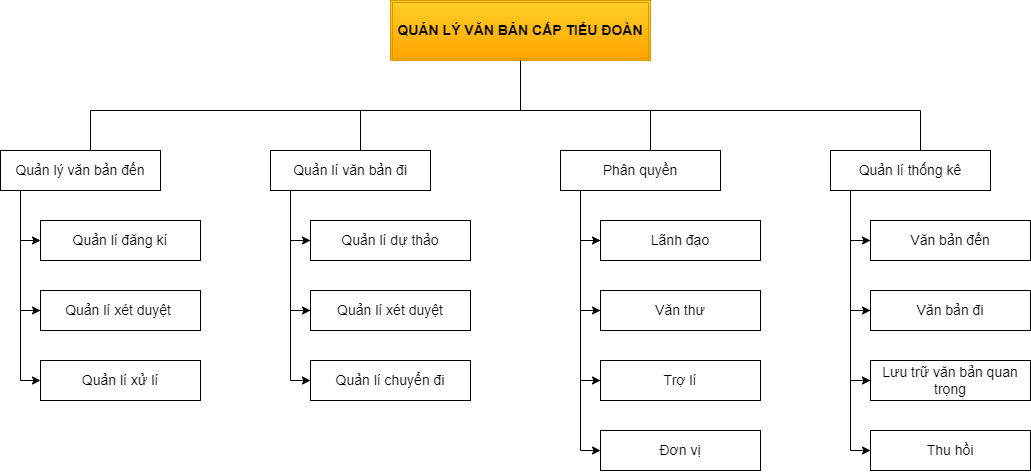

The diagram above was exported from draw.io. Its source (the exported page's mxGraphModel, read from the mxfile embedded in the PNG):
<mxGraphModel dx="1221" dy="654" grid="1" gridSize="10" guides="1" tooltips="1" connect="1" arrows="1" fold="1" page="1" pageScale="1" pageWidth="827" pageHeight="1169" math="0" shadow="0">
  <root>
    <mxCell id="0" />
    <mxCell id="1" parent="0" />
    <mxCell id="kdS7jGhWqzI1MXSc15bp-3" value="QUẢN LÝ VĂN BẢN CẤP TIỂU ĐOÀN" style="shape=ext;double=1;rounded=0;whiteSpace=wrap;html=1;fillColor=#ffcd28;strokeColor=#d79b00;gradientColor=#ffa500;fontStyle=1;fontSize=14;" parent="1" vertex="1">
      <mxGeometry x="410" y="50" width="260" height="60" as="geometry" />
    </mxCell>
    <mxCell id="kdS7jGhWqzI1MXSc15bp-12" value="" style="endArrow=none;html=1;rounded=0;entryX=0.5;entryY=1;entryDx=0;entryDy=0;" parent="1" target="kdS7jGhWqzI1MXSc15bp-3" edge="1">
      <mxGeometry width="50" height="50" relative="1" as="geometry">
        <mxPoint x="540" y="160" as="sourcePoint" />
        <mxPoint x="450" y="110" as="targetPoint" />
      </mxGeometry>
    </mxCell>
    <mxCell id="kdS7jGhWqzI1MXSc15bp-13" value="" style="endArrow=none;html=1;rounded=0;" parent="1" edge="1">
      <mxGeometry width="50" height="50" relative="1" as="geometry">
        <mxPoint x="110" y="160" as="sourcePoint" />
        <mxPoint x="940" y="160" as="targetPoint" />
      </mxGeometry>
    </mxCell>
    <mxCell id="kdS7jGhWqzI1MXSc15bp-14" value="" style="endArrow=none;html=1;rounded=0;entryX=0.5;entryY=1;entryDx=0;entryDy=0;" parent="1" edge="1">
      <mxGeometry width="50" height="50" relative="1" as="geometry">
        <mxPoint x="110" y="200" as="sourcePoint" />
        <mxPoint x="110" y="160" as="targetPoint" />
      </mxGeometry>
    </mxCell>
    <mxCell id="kdS7jGhWqzI1MXSc15bp-15" value="Quản lý văn bản đến" style="rounded=0;whiteSpace=wrap;html=1;strokeColor=#000000;strokeWidth=1;fontSize=14;" parent="1" vertex="1">
      <mxGeometry x="20" y="200" width="160" height="40" as="geometry" />
    </mxCell>
    <mxCell id="kdS7jGhWqzI1MXSc15bp-17" value="Quản lí xét duyệt&amp;nbsp;" style="rounded=0;whiteSpace=wrap;html=1;strokeColor=#000000;strokeWidth=1;fontSize=14;" parent="1" vertex="1">
      <mxGeometry x="60" y="340" width="160" height="40" as="geometry" />
    </mxCell>
    <mxCell id="kdS7jGhWqzI1MXSc15bp-18" value="Quản lí xử lí" style="rounded=0;whiteSpace=wrap;html=1;strokeColor=#000000;strokeWidth=1;fontSize=14;" parent="1" vertex="1">
      <mxGeometry x="60" y="410" width="160" height="40" as="geometry" />
    </mxCell>
    <mxCell id="kdS7jGhWqzI1MXSc15bp-22" value="" style="endArrow=none;html=1;rounded=0;entryX=0.5;entryY=1;entryDx=0;entryDy=0;" parent="1" edge="1">
      <mxGeometry width="50" height="50" relative="1" as="geometry">
        <mxPoint x="380" y="200" as="sourcePoint" />
        <mxPoint x="380" y="160" as="targetPoint" />
      </mxGeometry>
    </mxCell>
    <mxCell id="kdS7jGhWqzI1MXSc15bp-23" value="Quản lí văn bản đi" style="rounded=0;whiteSpace=wrap;html=1;strokeColor=#000000;strokeWidth=1;fontSize=14;" parent="1" vertex="1">
      <mxGeometry x="290" y="200" width="160" height="40" as="geometry" />
    </mxCell>
    <mxCell id="kdS7jGhWqzI1MXSc15bp-25" value="Quản lí dự thảo" style="rounded=0;whiteSpace=wrap;html=1;strokeColor=#000000;strokeWidth=1;fontSize=14;" parent="1" vertex="1">
      <mxGeometry x="330" y="270" width="160" height="40" as="geometry" />
    </mxCell>
    <mxCell id="kdS7jGhWqzI1MXSc15bp-26" value="Quản lí xét duyệt" style="rounded=0;whiteSpace=wrap;html=1;strokeColor=#000000;strokeWidth=1;fontSize=14;" parent="1" vertex="1">
      <mxGeometry x="330" y="340" width="160" height="40" as="geometry" />
    </mxCell>
    <mxCell id="kdS7jGhWqzI1MXSc15bp-31" value="" style="endArrow=classic;html=1;rounded=0;fontSize=14;exitX=0;exitY=0.5;exitDx=0;exitDy=0;entryX=0;entryY=0.5;entryDx=0;entryDy=0;" parent="1" edge="1">
      <mxGeometry width="50" height="50" relative="1" as="geometry">
        <mxPoint x="60" y="360" as="sourcePoint" />
        <mxPoint x="60" y="430" as="targetPoint" />
        <Array as="points">
          <mxPoint x="40" y="360" />
          <mxPoint x="40" y="430" />
        </Array>
      </mxGeometry>
    </mxCell>
    <mxCell id="kdS7jGhWqzI1MXSc15bp-32" value="" style="endArrow=classic;html=1;rounded=0;fontSize=14;entryX=0;entryY=0.5;entryDx=0;entryDy=0;" parent="1" edge="1">
      <mxGeometry width="50" height="50" relative="1" as="geometry">
        <mxPoint x="310" y="240" as="sourcePoint" />
        <mxPoint x="330" y="290" as="targetPoint" />
        <Array as="points">
          <mxPoint x="310" y="290" />
        </Array>
      </mxGeometry>
    </mxCell>
    <mxCell id="kdS7jGhWqzI1MXSc15bp-33" value="" style="endArrow=classic;html=1;rounded=0;fontSize=14;exitX=0;exitY=0.5;exitDx=0;exitDy=0;entryX=0;entryY=0.5;entryDx=0;entryDy=0;" parent="1" edge="1">
      <mxGeometry width="50" height="50" relative="1" as="geometry">
        <mxPoint x="330" y="290" as="sourcePoint" />
        <mxPoint x="330" y="360.0000000000001" as="targetPoint" />
        <Array as="points">
          <mxPoint x="310" y="290" />
          <mxPoint x="310" y="360" />
        </Array>
      </mxGeometry>
    </mxCell>
    <mxCell id="kdS7jGhWqzI1MXSc15bp-35" value="" style="endArrow=classic;html=1;rounded=0;fontSize=14;exitX=0;exitY=0.5;exitDx=0;exitDy=0;entryX=0;entryY=0.5;entryDx=0;entryDy=0;" parent="1" edge="1">
      <mxGeometry width="50" height="50" relative="1" as="geometry">
        <mxPoint x="330" y="360" as="sourcePoint" />
        <mxPoint x="330" y="430.0000000000001" as="targetPoint" />
        <Array as="points">
          <mxPoint x="310" y="360" />
          <mxPoint x="310" y="430" />
        </Array>
      </mxGeometry>
    </mxCell>
    <mxCell id="kdS7jGhWqzI1MXSc15bp-36" value="Quản lí chuyển đi" style="rounded=0;whiteSpace=wrap;html=1;strokeColor=#000000;strokeWidth=1;fontSize=14;" parent="1" vertex="1">
      <mxGeometry x="330" y="410" width="160" height="40" as="geometry" />
    </mxCell>
    <mxCell id="kdS7jGhWqzI1MXSc15bp-37" value="" style="endArrow=none;html=1;rounded=0;fontSize=14;" parent="1" edge="1">
      <mxGeometry width="50" height="50" relative="1" as="geometry">
        <mxPoint x="670" y="200" as="sourcePoint" />
        <mxPoint x="670" y="160" as="targetPoint" />
      </mxGeometry>
    </mxCell>
    <mxCell id="kdS7jGhWqzI1MXSc15bp-39" value="Phân quyền" style="rounded=0;whiteSpace=wrap;html=1;strokeColor=#000000;strokeWidth=1;fontSize=14;" parent="1" vertex="1">
      <mxGeometry x="580" y="200" width="160" height="40" as="geometry" />
    </mxCell>
    <mxCell id="kdS7jGhWqzI1MXSc15bp-40" value="" style="endArrow=classic;html=1;rounded=0;fontSize=14;entryX=0;entryY=0.5;entryDx=0;entryDy=0;" parent="1" edge="1">
      <mxGeometry width="50" height="50" relative="1" as="geometry">
        <mxPoint x="600" y="240" as="sourcePoint" />
        <mxPoint x="620" y="290" as="targetPoint" />
        <Array as="points">
          <mxPoint x="600" y="240" />
          <mxPoint x="600" y="290" />
        </Array>
      </mxGeometry>
    </mxCell>
    <mxCell id="kdS7jGhWqzI1MXSc15bp-41" value="Lãnh đạo" style="rounded=0;whiteSpace=wrap;html=1;strokeColor=#000000;strokeWidth=1;fontSize=14;" parent="1" vertex="1">
      <mxGeometry x="620" y="270" width="160" height="40" as="geometry" />
    </mxCell>
    <mxCell id="kdS7jGhWqzI1MXSc15bp-42" value="" style="endArrow=classic;html=1;rounded=0;fontSize=14;exitX=0;exitY=0.5;exitDx=0;exitDy=0;entryX=0;entryY=0.5;entryDx=0;entryDy=0;" parent="1" edge="1">
      <mxGeometry width="50" height="50" relative="1" as="geometry">
        <mxPoint x="620" y="290" as="sourcePoint" />
        <mxPoint x="620" y="360" as="targetPoint" />
        <Array as="points">
          <mxPoint x="600" y="290" />
          <mxPoint x="600" y="360" />
        </Array>
      </mxGeometry>
    </mxCell>
    <mxCell id="kdS7jGhWqzI1MXSc15bp-43" value="Văn thư" style="rounded=0;whiteSpace=wrap;html=1;strokeColor=#000000;strokeWidth=1;fontSize=14;" parent="1" vertex="1">
      <mxGeometry x="620" y="340" width="160" height="40" as="geometry" />
    </mxCell>
    <mxCell id="kdS7jGhWqzI1MXSc15bp-44" value="" style="endArrow=classic;html=1;rounded=0;fontSize=14;exitX=0;exitY=0.5;exitDx=0;exitDy=0;entryX=0;entryY=0.5;entryDx=0;entryDy=0;" parent="1" edge="1">
      <mxGeometry width="50" height="50" relative="1" as="geometry">
        <mxPoint x="620" y="430" as="sourcePoint" />
        <mxPoint x="620" y="500.0000000000001" as="targetPoint" />
        <Array as="points">
          <mxPoint x="600" y="430" />
          <mxPoint x="600" y="500" />
        </Array>
      </mxGeometry>
    </mxCell>
    <mxCell id="kdS7jGhWqzI1MXSc15bp-45" value="Đơn vị" style="rounded=0;whiteSpace=wrap;html=1;strokeColor=#000000;strokeWidth=1;fontSize=14;" parent="1" vertex="1">
      <mxGeometry x="620" y="480" width="160" height="40" as="geometry" />
    </mxCell>
    <mxCell id="kdS7jGhWqzI1MXSc15bp-46" value="" style="endArrow=classic;html=1;rounded=0;fontSize=14;entryX=0;entryY=0.5;entryDx=0;entryDy=0;" parent="1" target="kdS7jGhWqzI1MXSc15bp-17" edge="1">
      <mxGeometry width="50" height="50" relative="1" as="geometry">
        <mxPoint x="40" y="290" as="sourcePoint" />
        <mxPoint x="60" y="340" as="targetPoint" />
        <Array as="points">
          <mxPoint x="40" y="290" />
          <mxPoint x="40" y="360" />
        </Array>
      </mxGeometry>
    </mxCell>
    <mxCell id="Knc5RHmIn_6UnZiRAGov-1" value="" style="endArrow=none;html=1;rounded=0;fontSize=14;" parent="1" edge="1">
      <mxGeometry width="50" height="50" relative="1" as="geometry">
        <mxPoint x="940" y="200" as="sourcePoint" />
        <mxPoint x="940" y="160" as="targetPoint" />
      </mxGeometry>
    </mxCell>
    <mxCell id="Knc5RHmIn_6UnZiRAGov-2" value="Quản lí thống kê" style="rounded=0;whiteSpace=wrap;html=1;strokeColor=#000000;strokeWidth=1;fontSize=14;" parent="1" vertex="1">
      <mxGeometry x="850" y="200" width="160" height="40" as="geometry" />
    </mxCell>
    <mxCell id="Knc5RHmIn_6UnZiRAGov-3" value="" style="endArrow=classic;html=1;rounded=0;fontSize=14;entryX=0;entryY=0.5;entryDx=0;entryDy=0;" parent="1" edge="1">
      <mxGeometry width="50" height="50" relative="1" as="geometry">
        <mxPoint x="870" y="240" as="sourcePoint" />
        <mxPoint x="890" y="290" as="targetPoint" />
        <Array as="points">
          <mxPoint x="870" y="240" />
          <mxPoint x="870" y="290" />
        </Array>
      </mxGeometry>
    </mxCell>
    <mxCell id="Knc5RHmIn_6UnZiRAGov-4" value="Văn bản đến" style="rounded=0;whiteSpace=wrap;html=1;strokeColor=#000000;strokeWidth=1;fontSize=14;" parent="1" vertex="1">
      <mxGeometry x="890" y="270" width="160" height="40" as="geometry" />
    </mxCell>
    <mxCell id="Knc5RHmIn_6UnZiRAGov-5" value="" style="endArrow=classic;html=1;rounded=0;fontSize=14;exitX=0;exitY=0.5;exitDx=0;exitDy=0;entryX=0;entryY=0.5;entryDx=0;entryDy=0;" parent="1" edge="1">
      <mxGeometry width="50" height="50" relative="1" as="geometry">
        <mxPoint x="890" y="290" as="sourcePoint" />
        <mxPoint x="890" y="360" as="targetPoint" />
        <Array as="points">
          <mxPoint x="870" y="290" />
          <mxPoint x="870" y="360" />
        </Array>
      </mxGeometry>
    </mxCell>
    <mxCell id="Knc5RHmIn_6UnZiRAGov-6" value="Văn bản đi" style="rounded=0;whiteSpace=wrap;html=1;strokeColor=#000000;strokeWidth=1;fontSize=14;" parent="1" vertex="1">
      <mxGeometry x="890" y="340" width="160" height="40" as="geometry" />
    </mxCell>
    <mxCell id="Knc5RHmIn_6UnZiRAGov-7" value="" style="endArrow=classic;html=1;rounded=0;fontSize=14;exitX=0;exitY=0.5;exitDx=0;exitDy=0;entryX=0;entryY=0.5;entryDx=0;entryDy=0;" parent="1" edge="1">
      <mxGeometry width="50" height="50" relative="1" as="geometry">
        <mxPoint x="890" y="360" as="sourcePoint" />
        <mxPoint x="890" y="430.0000000000001" as="targetPoint" />
        <Array as="points">
          <mxPoint x="870" y="360" />
          <mxPoint x="870" y="430" />
        </Array>
      </mxGeometry>
    </mxCell>
    <mxCell id="Knc5RHmIn_6UnZiRAGov-8" value="Lưu trữ văn bản quan trọng" style="rounded=0;whiteSpace=wrap;html=1;strokeColor=#000000;strokeWidth=1;fontSize=14;" parent="1" vertex="1">
      <mxGeometry x="890" y="410" width="160" height="40" as="geometry" />
    </mxCell>
    <mxCell id="Knc5RHmIn_6UnZiRAGov-12" value="Quản lí đăng kí" style="rounded=0;whiteSpace=wrap;html=1;strokeColor=#000000;strokeWidth=1;fontSize=14;" parent="1" vertex="1">
      <mxGeometry x="60" y="270" width="160" height="40" as="geometry" />
    </mxCell>
    <mxCell id="Knc5RHmIn_6UnZiRAGov-14" value="" style="endArrow=classic;html=1;rounded=0;fontSize=14;entryX=0;entryY=0.5;entryDx=0;entryDy=0;" parent="1" edge="1">
      <mxGeometry width="50" height="50" relative="1" as="geometry">
        <mxPoint x="40" y="240" as="sourcePoint" />
        <mxPoint x="60" y="290" as="targetPoint" />
        <Array as="points">
          <mxPoint x="40" y="240" />
          <mxPoint x="40" y="290" />
        </Array>
      </mxGeometry>
    </mxCell>
    <mxCell id="GVKrBuyFqEuMcXj_V-rw-1" value="" style="endArrow=classic;html=1;rounded=0;fontSize=14;exitX=0;exitY=0.5;exitDx=0;exitDy=0;entryX=0;entryY=0.5;entryDx=0;entryDy=0;" parent="1" edge="1">
      <mxGeometry width="50" height="50" relative="1" as="geometry">
        <mxPoint x="890" y="430" as="sourcePoint" />
        <mxPoint x="890" y="500" as="targetPoint" />
        <Array as="points">
          <mxPoint x="870" y="430" />
          <mxPoint x="870" y="500" />
        </Array>
      </mxGeometry>
    </mxCell>
    <mxCell id="GVKrBuyFqEuMcXj_V-rw-2" value="Thu hồi" style="rounded=0;whiteSpace=wrap;html=1;strokeColor=#000000;strokeWidth=1;fontSize=14;" parent="1" vertex="1">
      <mxGeometry x="890" y="480" width="160" height="40" as="geometry" />
    </mxCell>
    <mxCell id="Po_vP32PwxHIq_IOIXVt-4" value="" style="endArrow=classic;html=1;rounded=0;fontSize=14;exitX=0;exitY=0.5;exitDx=0;exitDy=0;entryX=0;entryY=0.5;entryDx=0;entryDy=0;" edge="1" parent="1">
      <mxGeometry width="50" height="50" relative="1" as="geometry">
        <mxPoint x="620" y="360" as="sourcePoint" />
        <mxPoint x="620" y="430" as="targetPoint" />
        <Array as="points">
          <mxPoint x="600" y="360" />
          <mxPoint x="600" y="430" />
        </Array>
      </mxGeometry>
    </mxCell>
    <mxCell id="Po_vP32PwxHIq_IOIXVt-5" value="Trợ lí" style="rounded=0;whiteSpace=wrap;html=1;strokeColor=#000000;strokeWidth=1;fontSize=14;" vertex="1" parent="1">
      <mxGeometry x="620" y="410" width="160" height="40" as="geometry" />
    </mxCell>
  </root>
</mxGraphModel>